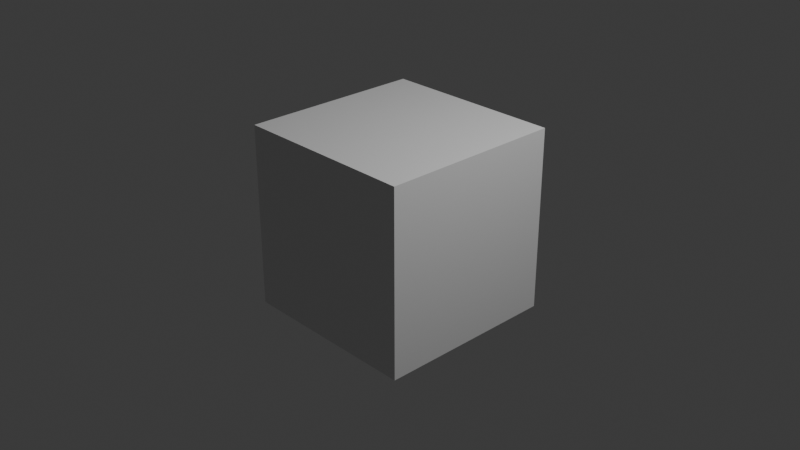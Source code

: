 # Source: base_sample.blend  (saved by Blender 5.0.119; exported with 4.5.12 LTS)
import bpy
from mathutils import Matrix  # noqa: F401  (used for matrix-valued properties, if any)

bpy.ops.wm.read_factory_settings(use_empty=True)
scene = bpy.context.scene
scene.name = 'Scene'

# ---- collections
col_collection = bpy.data.collections.new('Collection'); scene.collection.children.link(col_collection)

# ---- materials (node trees are filled in below, after node groups)
mat_material = bpy.data.materials.new('Material')
mat_material.alpha_threshold = 0.0
mat_material.use_backface_culling_lightprobe_volume = False
mat_material.roughness = 0.5
mat_material.line_color = (0.0, 0.0, 0.0, 1.0)

# ---- material node trees
mat_material.use_nodes = True; mat_material.node_tree.nodes.clear()
_N = mat_material.node_tree.nodes; _L = mat_material.node_tree.links
n0 = _N.new('ShaderNodeOutputMaterial'); n0.name = 'Material Output'; n0.location = (200, 100)
n1 = _N.new('ShaderNodeBsdfPrincipled'); n1.name = 'Principled BSDF'; n1.location = (-200, 100)
_L.new(n1.outputs[0], n0.inputs[0])
n0.is_active_output = True

# ---- world
world_world = bpy.data.worlds.new('World'); scene.world = world_world
world_world.use_nodes = True; world_world.node_tree.nodes.clear()
_N = world_world.node_tree.nodes; _L = world_world.node_tree.links
n0 = _N.new('ShaderNodeOutputWorld'); n0.name = 'World Output'; n0.location = (200, 100)
n1 = _N.new('ShaderNodeBackground'); n1.name = 'Background'; n1.location = (-200, 100)
n1.inputs[0].default_value = (0.05088, 0.05088, 0.05088, 1.0)
_L.new(n1.outputs[0], n0.inputs[0])
n0.is_active_output = True
world_world.color = (0.05088, 0.05088, 0.05088)
world_world.sun_shadow_jitter_overblur = 0.0

# ---- cameras
cam_camera = bpy.data.cameras.new('Camera')
cam_camera.clip_end = 100.0
cam_camera.ortho_scale = 7.314

# ---- lights
light_light = bpy.data.lights.new('Light', 'POINT')
light_light.energy = 1000.0
light_light.shadow_soft_size = 0.1

# ---- meshes
me_cube = bpy.data.meshes.new('Cube')
me_cube.from_pydata([(1.0, 1.0, 1.0), (1.0, 1.0, -1.0), (1.0, -1.0, 1.0), (1.0, -1.0, -1.0), (-1.0, 1.0, 1.0), (-1.0, 1.0, -1.0), (-1.0, -1.0, 1.0), (-1.0, -1.0, -1.0)], [], [(0, 4, 6, 2), (3, 2, 6, 7), (7, 6, 4, 5), (5, 1, 3, 7), (1, 0, 2, 3), (5, 4, 0, 1)])
_uv = me_cube.uv_layers.new(name='UVMap')
_uv.uv.foreach_set('vector', [0.625, 0.5, 0.875, 0.5, 0.875, 0.75, 0.625, 0.75, 0.375, 0.75, 0.625, 0.75, 0.625, 1.0, 0.375, 1.0, 0.375, 0.0, 0.625, 0.0, 0.625, 0.25, 0.375, 0.25, 0.125, 0.5, 0.375, 0.5, 0.375, 0.75, 0.125, 0.75, 0.375, 0.5, 0.625, 0.5, 0.625, 0.75, 0.375, 0.75, 0.375, 0.25, 0.625, 0.25, 0.625, 0.5, 0.375, 0.5])
me_cube.materials.append(mat_material)
me_cube.use_mirror_vertex_groups = False
me_cube.update()

# ---- objects
ob_default_cube = bpy.data.objects.new('default_cube', me_cube)
ob_light = bpy.data.objects.new('Light', light_light)
ob_camera = bpy.data.objects.new('Camera', cam_camera)

# ---- transforms, parenting, visibility, modifiers, constraints
ob_default_cube.location = (0.0, 0.0, 0.0)
ob_default_cube.lock_rotations_4d = False
ob_default_cube.empty_display_type = 'ARROWS'
ob_default_cube.lineart.crease_threshold = 0.0
ob_light.location = (4.076, 1.005, 5.904)
ob_light.rotation_euler = (0.6503, 0.05522, 1.866)
ob_light.lock_rotations_4d = False
ob_light.empty_display_type = 'ARROWS'
ob_light.color = (0.0, 0.0, 0.0, 0.0)
ob_light.lineart.crease_threshold = 0.0
ob_camera.location = (7.359, -6.926, 4.958)
ob_camera.rotation_euler = (1.109, 0.0, 0.8149)
ob_camera.lock_rotations_4d = False
ob_camera.empty_display_type = 'ARROWS'
ob_camera.color = (0.0, 0.0, 0.0, 0.0)
ob_camera.display_type = 'WIRE'
ob_camera.lineart.crease_threshold = 0.0

# ---- collection membership
col_collection.objects.link(ob_default_cube)
col_collection.objects.link(ob_light)
col_collection.objects.link(ob_camera)

# ---- scene / render settings (as saved in the file)
scene.camera = ob_camera
scene.frame_start = 1; scene.frame_end = 250; scene.frame_set(1)
scene.render.engine = 'BLENDER_EEVEE_NEXT'
scene.render.bake_bias = 0.0
scene.render.bake_samples = 0
scene.cycles.sampling_pattern = 'TABULATED_SOBOL'
scene.eevee.use_volume_custom_range = False
bpy.context.view_layer.update()
